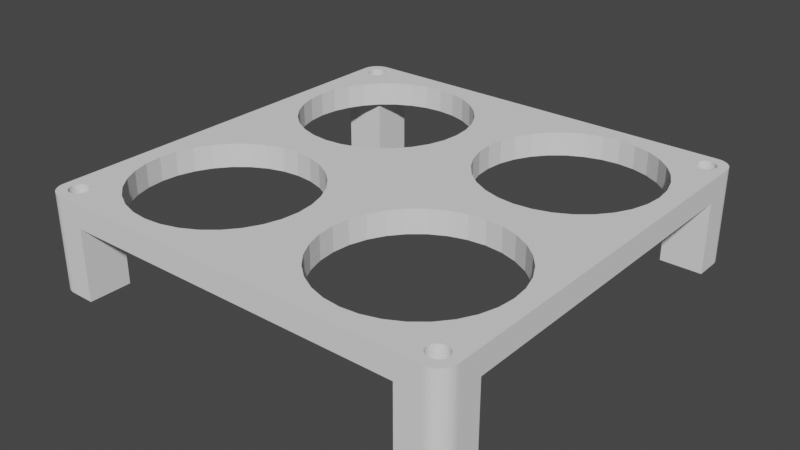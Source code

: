 # Source: eierhalter.blend  (saved by Blender 3.2.14; exported with 4.5.12 LTS)
import bpy
from mathutils import Matrix  # noqa: F401  (used for matrix-valued properties, if any)

bpy.ops.wm.read_factory_settings(use_empty=True)
scene = bpy.context.scene
scene.name = 'Scene'

# ---- collections
col_collection = bpy.data.collections.new('Collection'); scene.collection.children.link(col_collection)

# ---- world
world_world = bpy.data.worlds.new('World'); scene.world = world_world
world_world.use_nodes = True; world_world.node_tree.nodes.clear()
_N = world_world.node_tree.nodes; _L = world_world.node_tree.links
n0 = _N.new('ShaderNodeOutputWorld'); n0.name = 'World Output'; n0.location = (300, 300)
n1 = _N.new('ShaderNodeBackground'); n1.name = 'Background'; n1.location = (10, 300)
n1.inputs[0].default_value = (0.05088, 0.05088, 0.05088, 1.0)
_L.new(n1.outputs[0], n0.inputs[0])
n0.is_active_output = True
world_world.color = (0.05088, 0.05088, 0.05088)
world_world.use_sun_shadow = False
world_world.sun_shadow_jitter_overblur = 0.0

# ---- meshes
me_circle_001 = bpy.data.meshes.new('Circle.001')
me_circle_001.from_pydata([(45.0, 82.0, 0.0), (37.78, 81.29, 0.0), (30.84, 79.18, 0.0), (24.44, 75.76, 0.0), (18.84, 71.16, 0.0), (14.24, 65.56, 0.0), (10.82, 59.16, 0.0), (8.711, 52.22, 0.0), (8.0, 45.0, 0.0), (8.711, 37.78, 0.0), (10.82, 30.84, 0.0), (14.24, 24.44, 0.0), (18.84, 18.84, 0.0), (24.44, 14.24, 0.0), (30.84, 10.82, 0.0), (37.78, 8.711, 0.0), (45.0, 8.0, 0.0), (52.22, 8.711, 0.0), (59.16, 10.82, 0.0), (65.56, 14.24, 0.0), (71.16, 18.84, 0.0), (75.76, 24.44, 0.0), (79.18, 30.84, 0.0), (81.29, 37.78, 0.0), (82.0, 45.0, 0.0), (81.29, 52.22, 0.0), (79.18, 59.16, 0.0), (75.76, 65.56, 0.0), (71.16, 71.16, 0.0), (65.56, 75.76, 0.0), (59.16, 79.18, 0.0), (52.22, 81.29, 0.0), (0.0, 0.0, 0.0), (90.0, 0.0, 0.0), (0.0, 90.0, 0.0), (45.0, 82.0, 0.0), (37.78, 81.29, 0.0), (30.84, 79.18, 0.0), (24.44, 75.76, 0.0), (18.84, 71.16, 0.0), (14.24, 65.56, 0.0), (10.82, 59.16, 0.0), (8.711, 52.22, 0.0), (8.0, 45.0, 0.0), (8.711, 37.78, 0.0), (10.82, 30.84, 0.0), (14.24, 24.44, 0.0), (18.84, 18.84, 0.0), (24.44, 14.24, 0.0), (30.84, 10.82, 0.0), (37.78, 8.711, 0.0), (45.0, 8.0, 0.0), (52.22, 8.711, 0.0), (59.16, 10.82, 0.0), (65.56, 14.24, 0.0), (71.16, 18.84, 0.0), (75.76, 24.44, 0.0), (79.18, 30.84, 0.0), (81.29, 37.78, 0.0), (82.0, 45.0, 0.0), (81.29, 52.22, 0.0), (79.18, 59.16, 0.0), (75.76, 65.56, 0.0), (71.16, 71.16, 0.0), (65.56, 75.76, 0.0), (59.16, 79.18, 0.0), (52.22, 81.29, 0.0), (0.0, 0.0, 0.0), (90.0, 0.0, 0.0), (0.0, 90.0, 0.0), (82.0, 86.0, 0.0), (81.22, 85.92, 0.0), (80.47, 85.7, 0.0), (79.78, 85.33, 0.0), (79.17, 84.83, 0.0), (78.67, 84.22, 0.0), (78.3, 83.53, 0.0), (78.08, 82.78, 0.0), (78.0, 82.0, 0.0), (78.08, 81.22, 0.0), (78.3, 80.47, 0.0), (78.67, 79.78, 0.0), (79.17, 79.17, 0.0), (79.78, 78.67, 0.0), (80.47, 78.3, 0.0), (81.22, 78.08, 0.0), (82.0, 78.0, 0.0), (82.78, 78.08, 0.0), (83.53, 78.3, 0.0), (84.22, 78.67, 0.0), (84.83, 79.17, 0.0), (85.33, 79.78, 0.0), (85.7, 80.47, 0.0), (85.92, 81.22, 0.0), (86.0, 82.0, 0.0), (85.92, 82.78, 0.0), (85.7, 83.53, 0.0), (85.33, 84.22, 0.0), (84.83, 84.83, 0.0), (84.22, 85.33, 0.0), (83.53, 85.7, 0.0), (82.78, 85.92, 0.0), (72.41, 90.0, 0.0), (79.84, 72.25, 0.0), (72.41, 79.2, 0.0), (72.41, 86.87, 0.0), (82.88, 72.25, 0.0), (82.56, 72.25, 0.0), (72.41, 90.0, 0.0), (72.41, 84.44, 0.0), (72.41, 84.86, 0.0), (72.41, 72.25, 0.0), (78.23, 72.25, 0.0), (83.92, 72.25, 0.0), (79.51, 72.25, 0.0), (84.22, 72.25, 0.0), (79.12, 72.25, 0.0), (72.41, 79.6, 0.0), (72.41, 72.41, 0.0), (84.41, 72.25, 0.0), (72.41, 82.6, 0.0), (72.41, 82.19, 0.0), (82.16, 72.25, 0.0), (72.58, 72.25, 0.0), (72.41, 72.78, 0.0), (72.41, 82.92, 0.0), (72.41, 79.94, 0.0), (72.41, 78.75, 0.0), (72.41, 72.59, 0.0), (84.84, 72.25, 0.0), (90.0, 72.25, 0.0), (72.41, 83.94, 0.0), (72.41, 78.29, 0.0), (72.41, 84.25, 0.0), (78.68, 72.25, 0.0), (90.0, 72.25, 0.0), (86.84, 72.25, 0.0), (90.0, 82.87, 0.0), (82.87, 90.0, 0.0), (89.91, 83.99, 0.0), (89.65, 85.07, 0.0), (89.22, 86.11, 0.0), (88.64, 87.06, 0.0), (87.91, 87.91, 0.0), (87.06, 88.64, 0.0), (86.11, 89.22, 0.0), (85.07, 89.65, 0.0), (83.99, 89.91, 0.0), (37.78, 81.29, -10.0), (45.0, 82.0, -10.0), (30.84, 79.18, -10.0), (24.44, 75.76, -10.0), (18.84, 71.16, -10.0), (14.24, 65.56, -10.0), (10.82, 59.16, -10.0), (8.711, 52.22, -10.0), (8.0, 45.0, -10.0), (8.711, 37.78, -10.0), (10.82, 30.84, -10.0), (14.24, 24.44, -10.0), (18.84, 18.84, -10.0), (24.44, 14.24, -10.0), (30.84, 10.82, -10.0), (37.78, 8.711, -10.0), (45.0, 8.0, -10.0), (52.22, 8.711, -10.0), (59.16, 10.82, -10.0), (65.56, 14.24, -10.0), (71.16, 18.84, -10.0), (75.76, 24.44, -10.0), (79.18, 30.84, -10.0), (81.29, 37.78, -10.0), (82.0, 45.0, -10.0), (81.29, 52.22, -10.0), (79.18, 59.16, -10.0), (75.76, 65.56, -10.0), (71.16, 71.16, -10.0), (65.56, 75.76, -10.0), (59.16, 79.18, -10.0), (52.22, 81.29, -10.0), (0.0, 90.0, -10.0), (0.0, 0.0, -10.0), (90.0, 0.0, -10.0), (72.41, 90.0, -10.0), (37.78, 81.29, -10.0), (45.0, 82.0, -10.0), (30.84, 79.18, -10.0), (24.44, 75.76, -10.0), (18.84, 71.16, -10.0), (14.24, 65.56, -10.0), (10.82, 59.16, -10.0), (8.711, 52.22, -10.0), (8.0, 45.0, -10.0), (8.711, 37.78, -10.0), (10.82, 30.84, -10.0), (14.24, 24.44, -10.0), (18.84, 18.84, -10.0), (24.44, 14.24, -10.0), (30.84, 10.82, -10.0), (37.78, 8.711, -10.0), (45.0, 8.0, -10.0), (52.22, 8.711, -10.0), (59.16, 10.82, -10.0), (65.56, 14.24, -10.0), (71.16, 18.84, -10.0), (75.76, 24.44, -10.0), (79.18, 30.84, -10.0), (81.29, 37.78, -10.0), (82.0, 45.0, -10.0), (81.29, 52.22, -10.0), (79.18, 59.16, -10.0), (75.76, 65.56, -10.0), (71.16, 71.16, -10.0), (65.56, 75.76, -10.0), (59.16, 79.18, -10.0), (52.22, 81.29, -10.0), (0.0, 90.0, -10.0), (0.0, 0.0, -10.0), (90.0, 0.0, -10.0), (72.41, 90.0, -10.0), (81.22, 85.92, -10.0), (82.0, 86.0, -10.0), (80.47, 85.7, -10.0), (79.78, 85.33, -10.0), (79.17, 84.83, -10.0), (78.67, 84.22, -10.0), (78.3, 83.53, -10.0), (78.08, 82.78, -10.0), (78.0, 82.0, -10.0), (78.08, 81.22, -10.0), (78.3, 80.47, -10.0), (78.67, 79.78, -10.0), (79.17, 79.17, -10.0), (79.78, 78.67, -10.0), (80.47, 78.3, -10.0), (81.22, 78.08, -10.0), (82.0, 78.0, -10.0), (82.78, 78.08, -10.0), (83.53, 78.3, -10.0), (84.22, 78.67, -10.0), (84.83, 79.17, -10.0), (85.33, 79.78, -10.0), (85.7, 80.47, -10.0), (85.92, 81.22, -10.0), (86.0, 82.0, -10.0), (85.92, 82.78, -10.0), (85.7, 83.53, -10.0), (85.33, 84.22, -10.0), (84.83, 84.83, -10.0), (84.22, 85.33, -10.0), (83.53, 85.7, -10.0), (82.78, 85.92, -10.0), (72.41, 86.87, -10.0), (72.41, 82.19, -10.0), (72.41, 84.86, -10.0), (72.41, 82.6, -10.0), (78.68, 72.25, -10.0), (86.84, 72.25, -10.0), (79.51, 72.25, -10.0), (82.56, 72.25, -10.0), (72.41, 79.2, -10.0), (79.12, 72.25, -10.0), (79.84, 72.25, -10.0), (82.88, 72.25, -10.0), (72.41, 84.44, -10.0), (72.41, 72.25, -10.0), (78.23, 72.25, -10.0), (83.92, 72.25, -10.0), (84.22, 72.25, -10.0), (72.41, 79.6, -10.0), (72.41, 72.41, -10.0), (84.41, 72.25, -10.0), (82.16, 72.25, -10.0), (72.58, 72.25, -10.0), (72.41, 72.78, -10.0), (72.41, 82.92, -10.0), (72.41, 79.94, -10.0), (72.41, 78.75, -10.0), (72.41, 72.59, -10.0), (84.84, 72.25, -10.0), (90.0, 72.25, -10.0), (72.41, 83.94, -10.0), (72.41, 78.29, -10.0), (72.41, 84.25, -10.0), (90.0, 72.25, -10.0), (90.0, 82.87, -10.0), (89.91, 83.99, -10.0), (89.65, 85.07, -10.0), (89.22, 86.11, -10.0), (88.64, 87.06, -10.0), (87.91, 87.91, -10.0), (87.06, 88.64, -10.0), (86.11, 89.22, -10.0), (85.07, 89.65, -10.0), (83.99, 89.91, -10.0), (82.87, 90.0, -10.0), (81.22, 85.92, -40.0), (82.0, 86.0, -40.0), (80.47, 85.7, -40.0), (79.78, 85.33, -40.0), (79.17, 84.83, -40.0), (78.67, 84.22, -40.0), (78.3, 83.53, -40.0), (78.08, 82.78, -40.0), (78.0, 82.0, -40.0), (78.08, 81.22, -40.0), (78.3, 80.47, -40.0), (78.67, 79.78, -40.0), (79.17, 79.17, -40.0), (79.78, 78.67, -40.0), (80.47, 78.3, -40.0), (81.22, 78.08, -40.0), (82.0, 78.0, -40.0), (82.78, 78.08, -40.0), (83.53, 78.3, -40.0), (84.22, 78.67, -40.0), (84.83, 79.17, -40.0), (85.33, 79.78, -40.0), (85.7, 80.47, -40.0), (85.92, 81.22, -40.0), (86.0, 82.0, -40.0), (85.92, 82.78, -40.0), (85.7, 83.53, -40.0), (85.33, 84.22, -40.0), (84.83, 84.83, -40.0), (84.22, 85.33, -40.0), (83.53, 85.7, -40.0), (82.78, 85.92, -40.0), (82.16, 72.25, -40.0), (79.84, 72.25, -40.0), (72.41, 79.94, -40.0), (72.41, 82.19, -40.0), (84.22, 72.25, -40.0), (83.92, 72.25, -40.0), (72.41, 82.6, -40.0), (72.41, 84.86, -40.0), (72.41, 86.87, -40.0), (72.41, 78.29, -40.0), (72.41, 78.75, -40.0), (72.41, 90.0, -40.0), (82.56, 72.25, -40.0), (78.68, 72.25, -40.0), (78.23, 72.25, -40.0), (72.41, 82.92, -40.0), (72.41, 83.94, -40.0), (72.41, 84.44, -40.0), (84.41, 72.25, -40.0), (72.41, 79.2, -40.0), (72.41, 79.6, -40.0), (72.58, 72.25, -40.0), (72.41, 72.25, -40.0), (84.84, 72.25, -40.0), (72.41, 84.25, -40.0), (82.88, 72.25, -40.0), (79.51, 72.25, -40.0), (79.12, 72.25, -40.0), (72.41, 72.78, -40.0), (72.41, 72.59, -40.0), (72.41, 72.41, -40.0), (86.84, 72.25, -40.0), (90.0, 72.25, -40.0), (90.0, 82.87, -40.0), (89.91, 83.99, -40.0), (89.65, 85.07, -40.0), (89.22, 86.11, -40.0), (88.64, 87.06, -40.0), (87.91, 87.91, -40.0), (87.06, 88.64, -40.0), (86.11, 89.22, -40.0), (85.07, 89.65, -40.0), (83.99, 89.91, -40.0), (82.87, 90.0, -40.0)], [], [(24, 23, 58, 59), (25, 24, 59, 60), (26, 25, 60, 61), (27, 26, 61, 62), (1, 0, 35, 36), (28, 27, 62, 63), (2, 1, 36, 37), (29, 28, 63, 64), (3, 2, 37, 38), (30, 29, 64, 65), (4, 3, 38, 39), (31, 30, 65, 66), (5, 4, 39, 40), (0, 31, 66, 35), (6, 5, 40, 41), (34, 32, 67, 69), (7, 6, 41, 42), (32, 33, 68, 67), (8, 7, 42, 43), (9, 8, 43, 44), (33, 130, 137, 135, 68), (10, 9, 44, 45), (11, 10, 45, 46), (12, 11, 46, 47), (13, 12, 47, 48), (14, 13, 48, 49), (15, 14, 49, 50), (16, 15, 50, 51), (17, 16, 51, 52), (18, 17, 52, 53), (19, 18, 53, 54), (20, 19, 54, 55), (21, 20, 55, 56), (22, 21, 56, 57), (23, 22, 57, 58), (36, 35, 69), (63, 128, 124), (36, 69, 37), (37, 69, 38), (38, 69, 39), (39, 69, 40), (40, 69, 41), (41, 69, 42), (67, 43, 69), (35, 66, 109, 110), (62, 61, 122, 103), (66, 133, 109), (61, 60, 113, 106), (68, 135, 136, 59), (65, 120, 125), (64, 132, 127), (65, 64, 126, 121), (63, 118, 128), (66, 131, 133), (35, 105, 108, 69), (63, 111, 118), (64, 63, 124, 132), (64, 104, 117), (63, 123, 111), (62, 134, 112), (64, 117, 126), (138, 102, 34, 69, 108), (63, 62, 112, 123), (60, 59, 129, 119), (66, 65, 125, 131), (68, 59, 58), (44, 43, 67), (45, 44, 67), (68, 58, 57), (46, 45, 67), (68, 57, 56), (47, 46, 67), (68, 56, 55), (48, 47, 67), (68, 55, 54), (68, 54, 53), (49, 48, 67), (68, 53, 52), (50, 49, 67), (68, 52, 51), (51, 50, 67), (68, 51, 67), (43, 42, 69), (115, 113, 60), (121, 120, 65), (110, 105, 35), (107, 122, 61), (119, 115, 60), (127, 104, 64), (106, 107, 61), (114, 116, 62), (116, 134, 62), (103, 114, 62), (136, 129, 59), (71, 138, 72), (147, 138, 101), (146, 147, 100), (145, 146, 100), (144, 145, 99), (112, 132, 124), (143, 144, 98), (142, 143, 98), (72, 138, 73), (80, 127, 81), (94, 137, 95), (76, 133, 131), (134, 83, 112), (163, 199, 198, 162), (132, 112, 82), (165, 201, 200, 164), (164, 200, 199, 163), (105, 74, 108), (99, 145, 100), (162, 198, 197, 161), (182, 218, 284, 285, 280), (140, 141, 96), (74, 105, 75), (159, 195, 194, 158), (166, 202, 201, 165), (140, 96, 139), (101, 138, 70), (117, 104, 80), (75, 105, 110), (153, 189, 188, 152), (156, 192, 191, 155), (141, 142, 97), (108, 74, 73), (76, 110, 109), (117, 80, 126), (172, 208, 207, 171), (155, 191, 190, 154), (73, 138, 108), (137, 139, 95), (76, 131, 77), (158, 194, 193, 157), (154, 190, 189, 153), (181, 217, 218, 182), (114, 103, 84), (120, 77, 125), (123, 118, 111), (120, 78, 77), (179, 215, 214, 178), (149, 185, 215, 179), (138, 71, 70), (121, 78, 120), (78, 121, 79), (129, 89, 88), (152, 188, 187, 151), (151, 187, 186, 150), (94, 93, 137), (126, 80, 79), (177, 213, 212, 176), (150, 186, 184, 148), (93, 92, 137), (96, 141, 97), (160, 196, 195, 159), (161, 197, 196, 160), (92, 91, 137), (84, 103, 85), (85, 122, 86), (178, 214, 213, 177), (174, 210, 209, 173), (90, 135, 91), (137, 91, 135), (104, 127, 80), (75, 110, 76), (175, 211, 210, 174), (148, 184, 185, 149), (135, 90, 136), (82, 112, 83), (84, 83, 134), (157, 193, 192, 156), (180, 216, 217, 181), (113, 88, 87), (98, 144, 99), (176, 212, 211, 175), (136, 90, 89), (76, 109, 133), (127, 132, 81), (173, 209, 208, 172), (136, 89, 129), (95, 139, 96), (97, 142, 98), (77, 131, 125), (124, 123, 112), (107, 87, 86), (123, 128, 118), (79, 121, 126), (119, 129, 88), (100, 147, 101), (134, 116, 84), (116, 114, 84), (81, 132, 82), (115, 119, 88), (103, 122, 85), (122, 107, 86), (107, 106, 87), (106, 113, 87), (113, 115, 88), (128, 123, 124), (167, 203, 202, 166), (168, 204, 203, 167), (169, 205, 204, 168), (170, 206, 205, 169), (171, 207, 206, 170), (184, 216, 185), (212, 274, 278), (184, 186, 216), (186, 187, 216), (187, 188, 216), (188, 189, 216), (189, 190, 216), (190, 191, 216), (217, 216, 192), (185, 254, 264, 215), (211, 262, 272, 210), (215, 264, 283), (210, 263, 267, 209), (218, 208, 257, 284), (214, 275, 255), (213, 277, 282), (214, 253, 276, 213), (212, 278, 270), (215, 283, 281), (185, 216, 219, 252), (212, 270, 265), (213, 282, 274, 212), (213, 269, 260), (212, 265, 273), (211, 266, 256), (213, 276, 269), (295, 219, 216, 180, 183), (212, 273, 266, 211), (209, 271, 279, 208), (215, 281, 275, 214), (218, 207, 208), (193, 217, 192), (194, 217, 193), (218, 206, 207), (195, 217, 194), (218, 205, 206), (196, 217, 195), (218, 204, 205), (197, 217, 196), (218, 203, 204), (218, 202, 203), (198, 217, 197), (218, 201, 202), (199, 217, 198), (218, 200, 201), (200, 217, 199), (218, 217, 200), (192, 216, 191), (268, 209, 267), (253, 214, 255), (254, 185, 252), (259, 210, 272), (271, 209, 268), (277, 213, 260), (263, 210, 259), (258, 211, 261), (261, 211, 256), (262, 211, 258), (257, 208, 279), (276, 253, 331, 330), (242, 243, 319, 318), (265, 270, 358, 350), (272, 262, 329, 328), (241, 242, 318, 317), (270, 278, 357, 358), (240, 241, 317, 316), (283, 264, 345, 352), (239, 240, 316, 315), (278, 274, 356, 357), (238, 239, 315, 314), (261, 256, 341, 355), (237, 238, 314, 313), (274, 282, 337, 356), (236, 237, 313, 312), (267, 263, 353, 333), (235, 236, 312, 311), (266, 273, 349, 342), (234, 235, 311, 310), (258, 261, 355, 354), (219, 295, 371, 339), (263, 259, 340, 353), (233, 234, 310, 309), (285, 284, 360, 361), (277, 260, 347, 338), (232, 233, 309, 308), (281, 283, 352, 344), (231, 232, 308, 307), (295, 294, 370, 371), (279, 271, 346, 351), (230, 231, 307, 306), (294, 293, 369, 370), (273, 265, 350, 349), (229, 230, 306, 305), (293, 292, 368, 369), (260, 269, 348, 347), (228, 229, 305, 304), (292, 291, 367, 368), (271, 268, 332, 346), (227, 228, 304, 303), (291, 290, 366, 367), (255, 275, 343, 334), (226, 227, 303, 302), (290, 289, 365, 366), (264, 254, 335, 345), (225, 226, 302, 301), (251, 221, 297, 327), (289, 288, 364, 365), (275, 281, 344, 343), (224, 225, 301, 300), (250, 251, 327, 326), (288, 287, 363, 364), (223, 224, 300, 299), (256, 266, 342, 341), (249, 250, 326, 325), (287, 286, 362, 363), (222, 223, 299, 298), (259, 272, 328, 340), (248, 249, 325, 324), (286, 285, 361, 362), (220, 222, 298, 296), (252, 219, 339, 336), (247, 248, 324, 323), (284, 257, 359, 360), (282, 277, 338, 337), (221, 220, 296, 297), (246, 247, 323, 322), (257, 279, 351, 359), (254, 252, 336, 335), (245, 246, 322, 321), (253, 255, 334, 331), (244, 245, 321, 320), (269, 276, 330, 348), (268, 267, 333, 332), (243, 244, 320, 319), (262, 258, 354, 329), (71, 72, 222, 220), (19, 20, 168, 167), (139, 137, 285, 286), (98, 99, 249, 248), (72, 73, 223, 222), (20, 21, 169, 168), (140, 139, 286, 287), (99, 100, 250, 249), (73, 74, 224, 223), (21, 22, 170, 169), (141, 140, 287, 288), (100, 101, 251, 250), (74, 75, 225, 224), (22, 23, 171, 170), (142, 141, 288, 289), (101, 70, 221, 251), (75, 76, 226, 225), (23, 24, 172, 171), (143, 142, 289, 290), (76, 77, 227, 226), (24, 25, 173, 172), (144, 143, 290, 291), (77, 78, 228, 227), (25, 26, 174, 173), (145, 144, 291, 292), (78, 79, 229, 228), (26, 27, 175, 174), (0, 1, 148, 149), (146, 145, 292, 293), (79, 80, 230, 229), (27, 28, 176, 175), (1, 2, 150, 148), (147, 146, 293, 294), (80, 81, 231, 230), (28, 29, 177, 176), (2, 3, 151, 150), (138, 147, 294, 295), (81, 82, 232, 231), (29, 30, 178, 177), (3, 4, 152, 151), (137, 130, 280, 285), (82, 83, 233, 232), (30, 31, 179, 178), (4, 5, 153, 152), (83, 84, 234, 233), (31, 0, 149, 179), (5, 6, 154, 153), (84, 85, 235, 234), (32, 34, 180, 181), (6, 7, 155, 154), (102, 138, 295, 183), (85, 86, 236, 235), (33, 32, 181, 182), (7, 8, 156, 155), (86, 87, 237, 236), (34, 102, 183, 180), (8, 9, 157, 156), (87, 88, 238, 237), (130, 33, 182, 280), (9, 10, 158, 157), (88, 89, 239, 238), (10, 11, 159, 158), (89, 90, 240, 239), (11, 12, 160, 159), (90, 91, 241, 240), (12, 13, 161, 160), (91, 92, 242, 241), (13, 14, 162, 161), (92, 93, 243, 242), (14, 15, 163, 162), (93, 94, 244, 243), (15, 16, 164, 163), (94, 95, 245, 244), (16, 17, 165, 164), (95, 96, 246, 245), (17, 18, 166, 165), (96, 97, 247, 246), (70, 71, 220, 221), (18, 19, 167, 166), (97, 98, 248, 247), (296, 298, 371), (370, 327, 371), (369, 326, 370), (368, 326, 369), (367, 325, 368), (342, 356, 337), (366, 324, 367), (365, 324, 366), (298, 299, 371), (306, 307, 338), (320, 321, 361), (302, 344, 352), (341, 342, 309), (337, 308, 342), (336, 339, 300), (325, 326, 368), (363, 322, 364), (300, 301, 336), (363, 362, 322), (327, 297, 371), (348, 306, 347), (301, 335, 336), (364, 323, 365), (339, 299, 300), (302, 345, 335), (348, 330, 306), (299, 339, 371), (361, 321, 362), (302, 303, 344), (354, 310, 329), (334, 343, 303), (349, 350, 358), (334, 303, 304), (371, 297, 296), (331, 334, 304), (304, 305, 331), (351, 314, 315), (320, 361, 319), (330, 305, 306), (319, 361, 318), (322, 323, 364), (318, 361, 317), (310, 311, 329), (311, 312, 328), (316, 317, 360), (361, 360, 317), (347, 306, 338), (301, 302, 335), (360, 359, 316), (308, 309, 342), (310, 341, 309), (333, 313, 314), (324, 325, 367), (359, 315, 316), (302, 352, 345), (338, 307, 337), (359, 351, 315), (321, 322, 362), (323, 324, 365), (303, 343, 344), (356, 342, 349), (340, 312, 313), (349, 358, 357), (305, 330, 331), (346, 314, 351), (326, 327, 370), (341, 310, 355), (355, 310, 354), (307, 308, 337), (332, 314, 346), (329, 311, 328), (328, 312, 340), (340, 313, 353), (353, 313, 333), (333, 314, 332), (357, 356, 349)])
_uv = me_circle_001.uv_layers.new(name='UVMap')
_uv.uv.foreach_set('vector', [0.0, 0.0, 0.0, 0.0, 0.0, 0.0, 0.0, 0.0, 0.0, 0.0, 0.0, 0.0, 0.0, 0.0, 0.0, 0.0, 0.0, 0.0, 0.0, 0.0, 0.0, 0.0, 0.0, 0.0, 0.0, 0.0, 0.0, 0.0, 0.0, 0.0, 0.0, 0.0, 0.0, 0.0, 0.0, 0.0, 0.0, 0.0, 0.0, 0.0, 0.0, 0.0, 0.0, 0.0, 0.0, 0.0, 0.0, 0.0, 0.0, 0.0, 0.0, 0.0, 0.0, 0.0, 0.0, 0.0, 0.0, 0.0, 0.0, 0.0, 0.0, 0.0, 0.0, 0.0, 0.0, 0.0, 0.0, 0.0, 0.0, 0.0, 0.0, 0.0, 0.0, 0.0, 0.0, 0.0, 0.0, 0.0, 0.0, 0.0, 0.0, 0.0, 0.0, 0.0, 0.0, 0.0, 0.0, 0.0, 0.0, 0.0, 0.0, 0.0, 0.0, 0.0, 0.0, 0.0, 0.0, 0.0, 0.0, 0.0, 0.0, 0.0, 0.0, 0.0, 0.0, 0.0, 0.0, 0.0, 0.0, 0.0, 0.0, 0.0, 0.0, 0.0, 0.0, 0.0, 0.0, 0.0, 0.0, 0.0, 0.0, 0.0, 0.0, 0.0, 0.0, 0.0, 0.0, 0.0, 0.0, 0.0, 0.0, 0.0, 0.0, 0.0, 0.0, 0.0, 0.0, 0.0, 0.0, 0.0, 0.0, 0.0, 0.0, 0.0, 0.0, 0.0, 0.0, 0.0, 0.0, 0.0, 0.0, 0.0, 0.0, 0.0, 0.0, 0.0, 0.0, 0.0, 0.0, 0.0, 0.0, 0.0, 0.0, 0.0, 0.0, 0.0, 0.0, 0.0, 0.0, 0.0, 0.0, 0.0, 0.0, 0.0, 0.0, 0.0, 0.0, 0.0, 0.0, 0.0, 0.0, 0.0, 0.0, 0.0, 0.0, 0.0, 0.0, 0.0, 0.0, 0.0, 0.0, 0.0, 0.0, 0.0, 0.0, 0.0, 0.0, 0.0, 0.0, 0.0, 0.0, 0.0, 0.0, 0.0, 0.0, 0.0, 0.0, 0.0, 0.0, 0.0, 0.0, 0.0, 0.0, 0.0, 0.0, 0.0, 0.0, 0.0, 0.0, 0.0, 0.0, 0.0, 0.0, 0.0, 0.0, 0.0, 0.0, 0.0, 0.0, 0.0, 0.0, 0.0, 0.0, 0.0, 0.0, 0.0, 0.0, 0.0, 0.0, 0.0, 0.0, 0.0, 0.0, 0.0, 0.0, 0.0, 0.0, 0.0, 0.0, 0.0, 0.0, 0.0, 0.0, 0.0, 0.0, 0.0, 0.0, 0.0, 0.0, 0.0, 0.0, 0.0, 0.0, 0.0, 0.0, 0.0, 0.0, 0.0, 0.0, 0.0, 0.0, 0.0, 0.0, 0.0, 0.0, 0.0, 0.0, 0.0, 0.0, 0.0, 0.0, 0.0, 0.0, 0.0, 0.0, 0.0, 0.0, 0.0, 0.0, 0.0, 0.0, 0.0, 0.0, 0.0, 0.0, 0.0, 0.0, 0.0, 0.0, 0.0, 0.0, 0.0, 0.0, 0.0, 0.0, 0.0, 0.0, 0.0, 0.0, 0.0, 0.0, 0.0, 0.0, 0.0, 0.0, 0.0, 0.0, 0.0, 0.0, 0.0, 0.0, 0.0, 0.0, 0.0, 0.0, 0.0, 0.0, 0.0, 0.0, 0.0, 0.0, 0.0, 0.0, 0.0, 0.0, 0.0, 0.0, 0.0, 0.0, 0.0, 0.0, 0.0, 0.0, 0.0, 0.0, 0.0, 0.0, 0.0, 0.0, 0.0, 0.0, 0.0, 0.0, 0.0, 0.0, 0.0, 0.0, 0.0, 0.0, 0.0, 0.0, 0.0, 0.0, 0.0, 0.0, 0.0, 0.0, 0.0, 0.0, 0.0, 0.0, 0.0, 0.0, 0.0, 0.0, 0.0, 0.0, 0.0, 0.0, 0.0, 0.0, 0.0, 0.0, 0.0, 0.0, 0.0, 0.0, 0.0, 0.0, 0.0, 0.0, 0.0, 0.0, 0.0, 0.0, 0.0, 0.0, 0.0, 0.0, 0.0, 0.0, 0.0, 0.0, 0.0, 0.0, 0.0, 0.0, 0.0, 0.0, 0.0, 0.0, 0.0, 0.0, 0.0, 0.0, 0.0, 0.0, 0.0, 0.0, 0.0, 0.0, 0.0, 0.0, 0.0, 0.0, 0.0, 0.0, 0.0, 0.0, 0.0, 0.0, 0.0, 0.0, 0.0, 0.0, 0.0, 0.0, 0.0, 0.0, 0.0, 0.0, 0.0, 0.0, 0.0, 0.0, 0.0, 0.0, 0.0, 0.0, 0.0, 0.0, 0.0, 0.0, 0.0, 0.0, 0.0, 0.0, 0.0, 0.0, 0.0, 0.0, 0.0, 0.0, 0.0, 0.0, 0.0, 0.0, 0.0, 0.0, 0.0, 0.0, 0.0, 0.0, 0.0, 0.0, 0.0, 0.0, 0.0, 0.0, 0.0, 0.0, 0.0, 0.0, 0.0, 0.0, 0.0, 0.0, 0.0, 0.0, 0.0, 0.0, 0.0, 0.0, 0.0, 0.0, 0.0, 0.0, 0.0, 0.0, 0.0, 0.0, 0.0, 0.0, 0.0, 0.0, 0.0, 0.0, 0.0, 0.0, 0.0, 0.0, 0.0, 0.0, 0.0, 0.0, 0.0, 0.0, 0.0, 0.0, 0.0, 0.0, 0.0, 0.0, 0.0, 0.0, 0.0, 0.0, 0.0, 0.0, 0.0, 0.0, 0.0, 0.0, 0.0, 0.0, 0.0, 0.0, 0.0, 0.0, 0.0, 0.0, 0.0, 0.0, 0.0, 0.0, 0.0, 0.0, 0.0, 0.0, 0.0, 0.0, 0.0, 0.0, 0.0, 0.0, 0.0, 0.0, 0.0, 0.0, 0.0, 0.0, 0.0, 0.0, 0.0, 0.0, 0.0, 0.0, 0.0, 0.0, 0.0, 0.0, 0.0, 0.0, 0.0, 0.0, 0.0, 0.0, 0.0, 0.0, 0.0, 0.0, 0.0, 0.0, 0.0, 0.0, 0.0, 0.0, 0.0, 0.0, 0.0, 0.0, 0.0, 0.0, 0.0, 0.0, 0.0, 0.0, 0.0, 0.0, 0.0, 0.0, 0.0, 0.0, 0.0, 0.0, 0.0, 0.0, 0.0, 0.0, 0.0, 0.0, 0.0, 0.0, 0.0, 0.0, 0.0, 0.0, 0.0, 0.0, 0.0, 0.0, 0.0, 0.0, 0.0, 0.0, 0.0, 0.0, 0.0, 0.0, 0.0, 0.0, 0.0, 0.0, 0.0, 0.0, 0.0, 0.0, 0.0, 0.0, 0.0, 0.0, 0.0, 0.0, 0.0, 0.0, 0.0, 0.0, 0.0, 0.0, 0.0, 0.0, 0.0, 0.0, 0.0, 0.0, 0.0, 0.0, 0.0, 0.0, 0.0, 0.0, 0.0, 0.0, 0.0, 0.0, 0.0, 0.0, 0.0, 0.0, 0.0, 0.0, 0.0, 0.0, 0.0, 0.0, 0.0, 0.0, 0.0, 0.0, 0.0, 0.0, 0.0, 0.0, 0.0, 0.0, 0.0, 0.0, 0.0, 0.0, 0.0, 0.0, 0.0, 0.0, 0.0, 0.0, 0.0, 0.0, 0.0, 0.0, 0.0, 0.0, 0.0, 0.0, 0.0, 0.0, 0.0, 0.0, 0.0, 0.0, 0.0, 0.0, 0.0, 0.0, 0.0, 0.0, 0.0, 0.0, 0.0, 0.0, 0.0, 0.0, 0.0, 0.0, 0.0, 0.0, 0.0, 0.0, 0.0, 0.0, 0.0, 0.0, 0.0, 0.0, 0.0, 0.0, 0.0, 0.0, 0.0, 0.0, 0.0, 0.0, 0.0, 0.0, 0.0, 0.0, 0.0, 0.0, 0.0, 0.0, 0.0, 0.0, 0.0, 0.0, 0.0, 0.0, 0.0, 0.0, 0.0, 0.0, 0.0, 0.0, 0.0, 0.0, 0.0, 0.0, 0.0, 0.0, 0.0, 0.0, 0.0, 0.0, 0.0, 0.0, 0.0, 0.0, 0.0, 0.0, 0.0, 0.0, 0.0, 0.0, 0.0, 0.0, 0.0, 0.0, 0.0, 0.0, 0.0, 0.0, 0.0, 0.0, 0.0, 0.0, 0.0, 0.0, 0.0, 0.0, 0.0, 0.0, 0.0, 0.0, 0.0, 0.0, 0.0, 0.0, 0.0, 0.0, 0.0, 0.0, 0.0, 0.0, 0.0, 0.0, 0.0, 0.0, 0.0, 0.0, 0.0, 0.0, 0.0, 0.0, 0.0, 0.0, 0.0, 0.0, 0.0, 0.0, 0.0, 0.0, 0.0, 0.0, 0.0, 0.0, 0.0, 0.0, 0.0, 0.0, 0.0, 0.0, 0.0, 0.0, 0.0, 0.0, 0.0, 0.0, 0.0, 0.0, 0.0, 0.0, 0.0, 0.0, 0.0, 0.0, 0.0, 0.0, 0.0, 0.0, 0.0, 0.0, 0.0, 0.0, 0.0, 0.0, 0.0, 0.0, 0.0, 0.0, 0.0, 0.0, 0.0, 0.0, 0.0, 0.0, 0.0, 0.0, 0.0, 0.0, 0.0, 0.0, 0.0, 0.0, 0.0, 0.0, 0.0, 0.0, 0.0, 0.0, 0.0, 0.0, 0.0, 0.0, 0.0, 0.0, 0.0, 0.0, 0.0, 0.0, 0.0, 0.0, 0.0, 0.0, 0.0, 0.0, 0.0, 0.0, 0.0, 0.0, 0.0, 0.0, 0.0, 0.0, 0.0, 0.0, 0.0, 0.0, 0.0, 0.0, 0.0, 0.0, 0.0, 0.0, 0.0, 0.0, 0.0, 0.0, 0.0, 0.0, 0.0, 0.0, 0.0, 0.0, 0.0, 0.0, 0.0, 0.0, 0.0, 0.0, 0.0, 0.0, 0.0, 0.0, 0.0, 0.0, 0.0, 0.0, 0.0, 0.0, 0.0, 0.0, 0.0, 0.0, 0.0, 0.0, 0.0, 0.0, 0.0, 0.0, 0.0, 0.0, 0.0, 0.0, 0.0, 0.0, 0.0, 0.0, 0.0, 0.0, 0.0, 0.0, 0.0, 0.0, 0.0, 0.0, 0.0, 0.0, 0.0, 0.0, 0.0, 0.0, 0.0, 0.0, 0.0, 0.0, 0.0, 0.0, 0.0, 0.0, 0.0, 0.0, 0.0, 0.0, 0.0, 0.0, 0.0, 0.0, 0.0, 0.0, 0.0, 0.0, 0.0, 0.0, 0.0, 0.0, 0.0, 0.0, 0.0, 0.0, 0.0, 0.0, 0.0, 0.0, 0.0, 0.0, 0.0, 0.0, 0.0, 0.0, 0.0, 0.0, 0.0, 0.0, 0.0, 0.0, 0.0, 0.0, 0.0, 0.0, 0.0, 0.0, 0.0, 0.0, 0.0, 0.0, 0.0, 0.0, 0.0, 0.0, 0.0, 0.0, 0.0, 0.0, 0.0, 0.0, 0.0, 0.0, 0.0, 0.0, 0.0, 0.0, 0.0, 0.0, 0.0, 0.0, 0.0, 0.0, 0.0, 0.0, 0.0, 0.0, 0.0, 0.0, 0.0, 0.0, 0.0, 0.0, 0.0, 0.0, 0.0, 0.0, 0.0, 0.0, 0.0, 0.0, 0.0, 0.0, 0.0, 0.0, 0.0, 0.0, 0.0, 0.0, 0.0, 0.0, 0.0, 0.0, 0.0, 0.0, 0.0, 0.0, 0.0, 0.0, 0.0, 0.0, 0.0, 0.0, 0.0, 0.0, 0.0, 0.0, 0.0, 0.0, 0.0, 0.0, 0.0, 0.0, 0.0, 0.0, 0.0, 0.0, 0.0, 0.0, 0.0, 0.0, 0.0, 0.0, 0.0, 0.0, 0.0, 0.0, 0.0, 0.0, 0.0, 0.0, 0.0, 0.0, 0.0, 0.0, 0.0, 0.0, 0.0, 0.0, 0.0, 0.0, 0.0, 0.0, 0.0, 0.0, 0.0, 0.0, 0.0, 0.0, 0.0, 0.0, 0.0, 0.0, 0.0, 0.0, 0.0, 0.0, 0.0, 0.0, 0.0, 0.0, 0.0, 0.0, 0.0, 0.0, 0.0, 0.0, 0.0, 0.0, 0.0, 0.0, 0.0, 0.0, 0.0, 0.0, 0.0, 0.0, 0.0, 0.0, 0.0, 0.0, 0.0, 0.0, 0.0, 0.0, 0.0, 0.0, 0.0, 0.0, 0.0, 0.0, 0.0, 0.0, 0.0, 0.0, 0.0, 0.0, 0.0, 0.0, 0.0, 0.0, 0.0, 0.0, 0.0, 0.0, 0.0, 0.0, 0.0, 0.0, 0.0, 0.0, 0.0, 0.0, 0.0, 0.0, 0.0, 0.0, 0.0, 0.0, 0.0, 0.0, 0.0, 0.0, 0.0, 0.0, 0.0, 0.0, 0.0, 0.0, 0.0, 0.0, 0.0, 0.0, 0.0, 0.0, 0.0, 0.0, 0.0, 0.0, 0.0, 0.0, 0.0, 0.0, 0.0, 0.0, 0.0, 0.0, 0.0, 0.0, 0.0, 0.0, 0.0, 0.0, 0.0, 0.0, 0.0, 0.0, 0.0, 0.0, 0.0, 0.0, 0.0, 0.0, 0.0, 0.0, 0.0, 0.0, 0.0, 0.0, 0.0, 0.0, 0.0, 0.0, 0.0, 0.0, 0.0, 0.0, 0.0, 0.0, 0.0, 0.0, 0.0, 0.0, 0.0, 0.0, 0.0, 0.0, 0.0, 0.0, 0.0, 0.0, 0.0, 0.0, 0.0, 0.0, 0.0, 0.0, 0.0, 0.0, 0.0, 0.0, 0.0, 0.0, 0.0, 0.0, 0.0, 0.0, 0.0, 0.0, 0.0, 0.0, 0.0, 0.0, 0.0, 0.0, 0.0, 0.0, 0.0, 0.0, 0.0, 0.0, 0.0, 0.0, 0.0, 0.0, 0.0, 0.0, 0.0, 0.0, 0.0, 0.0, 0.0, 0.0, 0.0, 0.0, 0.0, 0.0, 0.0, 0.0, 0.0, 0.0, 0.0, 0.0, 0.0, 0.0, 0.0, 0.0, 0.0, 0.0, 0.0, 0.0, 0.0, 0.0, 0.0, 0.0, 0.0, 0.0, 0.0, 0.0, 0.0, 0.0, 0.0, 0.0, 0.0, 0.0, 0.0, 0.0, 0.0, 0.0, 0.0, 0.0, 0.0, 0.0, 0.0, 0.0, 0.0, 0.0, 0.0, 0.0, 0.0, 0.0, 0.0, 0.0, 0.0, 0.0, 0.0, 0.0, 0.0, 0.0, 0.0, 0.0, 0.0, 0.0, 0.0, 0.0, 0.0, 0.0, 0.0, 0.0, 0.0, 0.0, 0.0, 0.0, 0.0, 0.0, 0.0, 0.0, 0.0, 0.0, 0.0, 0.0, 0.0, 0.0, 0.0, 0.0, 0.0, 0.0, 0.0, 0.0, 0.0, 0.0, 0.0, 0.0, 0.0, 0.0, 0.0, 0.0, 0.0, 0.0, 0.0, 0.0, 0.0, 0.0, 0.0, 0.0, 0.0, 0.0, 0.0, 0.0, 0.0, 0.0, 0.0, 0.0, 0.0, 0.0, 0.0, 0.0, 0.0, 0.0, 0.0, 0.0, 0.0, 0.0, 0.0, 0.0, 0.0, 0.0, 0.0, 0.0, 0.0, 0.0, 0.0, 0.0, 0.0, 0.0, 0.0, 0.0, 0.0, 0.0, 0.0, 0.0, 0.0, 0.0, 0.0, 0.0, 0.0, 0.0, 0.0, 0.0, 0.0, 0.0, 0.0, 0.0, 0.0, 0.0, 0.0, 0.0, 0.0, 0.0, 0.0, 0.0, 0.0, 0.0, 0.0, 0.0, 0.0, 0.0, 0.0, 0.0, 0.0, 0.0, 0.0, 0.0, 0.0, 0.0, 0.0, 0.0, 0.0, 0.0, 0.0, 0.0, 0.0, 0.0, 0.0, 0.0, 0.0, 0.0, 0.0, 0.0, 0.0, 0.0, 0.0, 0.0, 0.0, 0.0, 0.0, 0.0, 0.0, 0.0, 0.0, 0.0, 0.0, 0.0, 0.0, 0.0, 0.0, 0.0, 0.0, 0.0, 0.0, 0.0, 0.0, 0.0, 0.0, 0.0, 0.0, 0.0, 0.0, 0.0, 0.0, 0.0, 0.0, 0.0, 0.0, 0.0, 0.0, 0.0, 0.0, 0.0, 0.0, 0.0, 0.0, 0.0, 0.0, 0.0, 0.0, 0.0, 0.0, 0.0, 0.0, 0.0, 0.0, 0.0, 0.0, 0.0, 0.0, 0.0, 0.0, 0.0, 0.0, 0.0, 0.0, 0.0, 0.0, 0.0, 0.0, 0.0, 0.0, 0.0, 0.0, 0.0, 0.0, 0.0, 0.0, 0.0, 0.0, 0.0, 0.0, 0.0, 0.0, 0.0, 0.0, 0.0, 0.0, 0.0, 0.0, 0.0, 0.0, 0.0, 0.0, 0.0, 0.0, 0.0, 0.0, 0.0, 0.0, 0.0, 0.0, 0.0, 0.0, 0.0, 0.0, 0.0, 0.0, 0.0, 0.0, 0.0, 0.0, 0.0, 0.0, 0.0, 0.0, 0.0, 0.0, 0.0, 0.0, 0.0, 0.0, 0.0, 0.0, 0.0, 0.0, 0.0, 0.0, 0.0, 0.0, 0.0, 0.0, 0.0, 0.0, 0.0, 0.0, 0.0, 0.0, 0.0, 0.0, 0.0, 0.0, 0.0, 0.0, 0.0, 0.0, 0.0, 0.0, 0.0, 0.0, 0.0, 0.0, 0.0, 0.0, 0.0, 0.0, 0.0, 0.0, 0.0, 0.0, 0.0, 0.0, 0.0, 0.0, 0.0, 0.0, 0.0, 0.0, 0.0, 0.0, 0.0, 0.0, 0.0, 0.0, 0.0, 0.0, 0.0, 0.0, 0.0, 0.0, 0.0, 0.0, 0.0, 0.0, 0.0, 0.0, 0.0, 0.0, 0.0, 0.0, 0.0, 0.0, 0.0, 0.0, 0.0, 0.0, 0.0, 0.0, 0.0, 0.0, 0.0, 0.0, 0.0, 0.0, 0.0, 0.0, 0.0, 0.0, 0.0, 0.0, 0.0, 0.0, 0.0, 0.0, 0.0, 0.0, 0.0, 0.0, 0.0, 0.0, 0.0, 0.0, 0.0, 0.0, 0.0, 0.0, 0.0, 0.0, 0.0, 0.0, 0.0, 0.0, 0.0, 0.0, 0.0, 0.0, 0.0, 0.0, 0.0, 0.0, 0.0, 0.0, 0.0, 0.0, 0.0, 0.0, 0.0, 0.0, 0.0, 0.0, 0.0, 0.0, 0.0, 0.0, 0.0, 0.0, 0.0, 0.0, 0.0, 0.0, 0.0, 0.0, 0.0, 0.0, 0.0, 0.0, 0.0, 0.0, 0.0, 0.0, 0.0, 0.0, 0.0, 0.0, 0.0, 0.0, 0.0, 0.0, 0.0, 0.0, 0.0, 0.0, 0.0, 0.0, 0.0, 0.0, 0.0, 0.0, 0.0, 0.0, 0.0, 0.0, 0.0, 0.0, 0.0, 0.0, 0.0, 0.0, 0.0, 0.0, 0.0, 0.0, 0.0, 0.0, 0.0, 0.0, 0.0, 0.0, 0.0, 0.0, 0.0, 0.0, 0.0, 0.0, 0.0, 0.0, 0.0, 0.0, 0.0, 0.0, 0.0, 0.0, 0.0, 0.0, 0.0, 0.0, 0.0, 0.0, 0.0, 0.0, 0.0, 0.0, 0.0, 0.0, 0.0, 0.0, 0.0, 0.0, 0.0, 0.0, 0.0, 0.0, 0.0, 0.0, 0.0, 0.0, 0.0, 0.0, 0.0, 0.0, 0.0, 0.0, 0.0, 0.0, 0.0, 0.0, 0.0, 0.0, 0.0, 0.0, 0.0, 0.0, 0.0, 0.0, 0.0, 0.0, 0.0, 0.0, 0.0, 0.0, 0.0, 0.0, 0.0, 0.0, 0.0, 0.0, 0.0, 0.0, 0.0, 0.0, 0.0, 0.0, 0.0, 0.0, 0.0, 0.0, 0.0, 0.0, 0.0, 0.0, 0.0, 0.0, 0.0, 0.0, 0.0, 0.0, 0.0, 0.0, 0.0, 0.0, 0.0, 0.0, 0.0, 0.0, 0.0, 0.0, 0.0, 0.0, 0.0, 0.0, 0.0, 0.0, 0.0, 0.0, 0.0, 0.0, 0.0, 0.0, 0.0, 0.0, 0.0, 0.0, 0.0, 0.0, 0.0, 0.0, 0.0, 0.0, 0.0, 0.0, 0.0, 0.0, 0.0, 0.0, 0.0, 0.0, 0.0, 0.0, 0.0, 0.0, 0.0, 0.0, 0.0, 0.0, 0.0, 0.0, 0.0, 0.0, 0.0, 0.0, 0.0, 0.0, 0.0, 0.0, 0.0, 0.0, 0.0, 0.0, 0.0, 0.0, 0.0, 0.0, 0.0, 0.0, 0.0, 0.0, 0.0, 0.0, 0.0, 0.0, 0.0, 0.0, 0.0, 0.0, 0.0, 0.0, 0.0, 0.0, 0.0, 0.0, 0.0, 0.0, 0.0, 0.0, 0.0, 0.0, 0.0, 0.0, 0.0, 0.0, 0.0, 0.0, 0.0, 0.0, 0.0, 0.0, 0.0, 0.0, 0.0, 0.0, 0.0, 0.0, 0.0, 0.0, 0.0, 0.0, 0.0, 0.0, 0.0, 0.0, 0.0, 0.0, 0.0, 0.0, 0.0, 0.0, 0.0, 0.0, 0.0, 0.0, 0.0, 0.0, 0.0, 0.0, 0.0, 0.0, 0.0, 0.0, 0.0, 0.0, 0.0, 0.0, 0.0, 0.0, 0.0, 0.0, 0.0, 0.0, 0.0, 0.0, 0.0, 0.0, 0.0, 0.0, 0.0, 0.0, 0.0, 0.0, 0.0, 0.0, 0.0, 0.0, 0.0, 0.0, 0.0, 0.0, 0.0, 0.0, 0.0, 0.0, 0.0, 0.0, 0.0, 0.0, 0.0, 0.0, 0.0, 0.0, 0.0, 0.0, 0.0, 0.0, 0.0, 0.0, 0.0, 0.0, 0.0, 0.0, 0.0, 0.0, 0.0, 0.0, 0.0, 0.0, 0.0, 0.0, 0.0, 0.0, 0.0, 0.0, 0.0, 0.0, 0.0, 0.0, 0.0, 0.0, 0.0, 0.0, 0.0, 0.0, 0.0, 0.0, 0.0, 0.0, 0.0, 0.0, 0.0, 0.0, 0.0, 0.0, 0.0, 0.0, 0.0, 0.0, 0.0, 0.0, 0.0, 0.0, 0.0, 0.0, 0.0, 0.0, 0.0, 0.0, 0.0, 0.0, 0.0, 0.0, 0.0, 0.0, 0.0, 0.0, 0.0, 0.0, 0.0, 0.0, 0.0, 0.0, 0.0, 0.0, 0.0, 0.0, 0.0, 0.0, 0.0, 0.0, 0.0, 0.0, 0.0, 0.0, 0.0, 0.0, 0.0, 0.0, 0.0, 0.0, 0.0, 0.0, 0.0, 0.0, 0.0, 0.0, 0.0, 0.0, 0.0, 0.0, 0.0, 0.0, 0.0, 0.0, 0.0, 0.0, 0.0, 0.0, 0.0, 0.0, 0.0, 0.0, 0.0, 0.0, 0.0, 0.0, 0.0, 0.0, 0.0, 0.0, 0.0, 0.0, 0.0, 0.0, 0.0, 0.0, 0.0, 0.0, 0.0, 0.0, 0.0, 0.0, 0.0, 0.0, 0.0, 0.0, 0.0, 0.0, 0.0, 0.0, 0.0, 0.0, 0.0, 0.0, 0.0, 0.0, 0.0, 0.0, 0.0, 0.0, 0.0, 0.0, 0.0, 0.0, 0.0, 0.0, 0.0, 0.0, 0.0, 0.0, 0.0, 0.0, 0.0, 0.0, 0.0, 0.0, 0.0, 0.0, 0.0, 0.0, 0.0, 0.0, 0.0, 0.0, 0.0, 0.0, 0.0, 0.0, 0.0, 0.0, 0.0, 0.0, 0.0, 0.0, 0.0, 0.0, 0.0, 0.0, 0.0, 0.0, 0.0, 0.0, 0.0, 0.0, 0.0, 0.0, 0.0, 0.0, 0.0, 0.0, 0.0, 0.0, 0.0, 0.0, 0.0, 0.0, 0.0, 0.0, 0.0, 0.0, 0.0, 0.0, 0.0, 0.0, 0.0, 0.0, 0.0, 0.0, 0.0, 0.0, 0.0, 0.0, 0.0, 0.0, 0.0, 0.0, 0.0, 0.0, 0.0, 0.0, 0.0, 0.0, 0.0, 0.0, 0.0, 0.0, 0.0, 0.0, 0.0, 0.0, 0.0, 0.0, 0.0, 0.0, 0.0, 0.0, 0.0, 0.0, 0.0, 0.0, 0.0, 0.0, 0.0, 0.0, 0.0, 0.0, 0.0, 0.0, 0.0, 0.0, 0.0, 0.0, 0.0, 0.0, 0.0, 0.0, 0.0, 0.0, 0.0, 0.0, 0.0, 0.0, 0.0, 0.0, 0.0, 0.0, 0.0, 0.0, 0.0, 0.0, 0.0, 0.0, 0.0, 0.0, 0.0, 0.0, 0.0, 0.0, 0.0, 0.0, 0.0, 0.0, 0.0, 0.0, 0.0, 0.0, 0.0, 0.0, 0.0, 0.0, 0.0, 0.0, 0.0, 0.0, 0.0, 0.0, 0.0, 0.0, 0.0, 0.0, 0.0, 0.0, 0.0, 0.0, 0.0, 0.0, 0.0, 0.0, 0.0, 0.0, 0.0, 0.0, 0.0, 0.0, 0.0, 0.0, 0.0, 0.0, 0.0, 0.0, 0.0, 0.0, 0.0, 0.0, 0.0, 0.0, 0.0, 0.0, 0.0, 0.0, 0.0, 0.0, 0.0, 0.0, 0.0, 0.0, 0.0, 0.0, 0.0, 0.0, 0.0, 0.0, 0.0, 0.0, 0.0, 0.0, 0.0, 0.0, 0.0, 0.0, 0.0, 0.0, 0.0, 0.0, 0.0, 0.0, 0.0, 0.0, 0.0, 0.0, 0.0, 0.0, 0.0, 0.0, 0.0, 0.0, 0.0, 0.0, 0.0, 0.0, 0.0, 0.0, 0.0, 0.0, 0.0, 0.0, 0.0, 0.0, 0.0, 0.0, 0.0, 0.0, 0.0, 0.0, 0.0, 0.0, 0.0, 0.0, 0.0, 0.0, 0.0, 0.0, 0.0, 0.0, 0.0, 0.0, 0.0, 0.0, 0.0, 0.0, 0.0, 0.0, 0.0, 0.0, 0.0, 0.0, 0.0, 0.0, 0.0, 0.0, 0.0, 0.0, 0.0, 0.0, 0.0, 0.0, 0.0, 0.0, 0.0, 0.0, 0.0, 0.0, 0.0, 0.0, 0.0, 0.0, 0.0, 0.0, 0.0, 0.0, 0.0, 0.0, 0.0, 0.0, 0.0, 0.0, 0.0, 0.0, 0.0, 0.0, 0.0, 0.0, 0.0, 0.0, 0.0, 0.0, 0.0, 0.0, 0.0, 0.0, 0.0, 0.0, 0.0, 0.0, 0.0, 0.0, 0.0, 0.0, 0.0, 0.0, 0.0, 0.0, 0.0, 0.0, 0.0, 0.0, 0.0, 0.0, 0.0, 0.0, 0.0, 0.0, 0.0, 0.0, 0.0, 0.0, 0.0, 0.0, 0.0, 0.0, 0.0, 0.0, 0.0, 0.0, 0.0, 0.0, 0.0, 0.0, 0.0, 0.0, 0.0, 0.0, 0.0, 0.0, 0.0, 0.0, 0.0, 0.0, 0.0, 0.0, 0.0, 0.0, 0.0, 0.0, 0.0, 0.0, 0.0, 0.0, 0.0, 0.0, 0.0, 0.0, 0.0, 0.0, 0.0, 0.0, 0.0, 0.0, 0.0, 0.0, 0.0, 0.0, 0.0, 0.0, 0.0, 0.0, 0.0, 0.0, 0.0, 0.0, 0.0, 0.0, 0.0, 0.0, 0.0, 0.0, 0.0, 0.0, 0.0, 0.0, 0.0, 0.0, 0.0, 0.0, 0.0, 0.0, 0.0, 0.0, 0.0, 0.0, 0.0, 0.0, 0.0, 0.0, 0.0, 0.0, 0.0, 0.0, 0.0, 0.0, 0.0, 0.0, 0.0, 0.0, 0.0, 0.0, 0.0, 0.0, 0.0, 0.0, 0.0, 0.0, 0.0, 0.0, 0.0, 0.0, 0.0, 0.0, 0.0, 0.0, 0.0, 0.0, 0.0, 0.0, 0.0, 0.0, 0.0, 0.0, 0.0, 0.0, 0.0, 0.0, 0.0, 0.0, 0.0, 0.0, 0.0, 0.0, 0.0, 0.0, 0.0, 0.0, 0.0, 0.0, 0.0, 0.0, 0.0, 0.0, 0.0, 0.0, 0.0, 0.0, 0.0, 0.0, 0.0, 0.0, 0.0, 0.0, 0.0, 0.0, 0.0, 0.0, 0.0, 0.0, 0.0, 0.0, 0.0, 0.0, 0.0, 0.0, 0.0, 0.0, 0.0, 0.0, 0.0, 0.0, 0.0, 0.0, 0.0, 0.0, 0.0, 0.0, 0.0, 0.0, 0.0, 0.0, 0.0, 0.0, 0.0, 0.0, 0.0, 0.0, 0.0, 0.0, 0.0, 0.0, 0.0, 0.0, 0.0, 0.0, 0.0, 0.0, 0.0, 0.0, 0.0, 0.0, 0.0, 0.0, 0.0, 0.0, 0.0, 0.0, 0.0, 0.0, 0.0, 0.0, 0.0, 0.0, 0.0, 0.0, 0.0, 0.0, 0.0, 0.0, 0.0, 0.0, 0.0, 0.0, 0.0, 0.0, 0.0, 0.0, 0.0, 0.0, 0.0, 0.0, 0.0, 0.0, 0.0, 0.0, 0.0, 0.0, 0.0, 0.0, 0.0, 0.0, 0.0, 0.0, 0.0, 0.0, 0.0, 0.0, 0.0, 0.0, 0.0, 0.0, 0.0, 0.0, 0.0, 0.0, 0.0, 0.0, 0.0, 0.0, 0.0, 0.0, 0.0, 0.0, 0.0, 0.0, 0.0, 0.0, 0.0, 0.0, 0.0, 0.0, 0.0, 0.0, 0.0, 0.0, 0.0, 0.0, 0.0, 0.0, 0.0, 0.0, 0.0, 0.0, 0.0, 0.0, 0.0, 0.0, 0.0, 0.0, 0.0, 0.0, 0.0, 0.0, 0.0, 0.0, 0.0, 0.0, 0.0, 0.0, 0.0, 0.0, 0.0, 0.0, 0.0, 0.0, 0.0, 0.0, 0.0, 0.0, 0.0, 0.0, 0.0, 0.0, 0.0, 0.0, 0.0, 0.0, 0.0, 0.0, 0.0, 0.0, 0.0, 0.0, 0.0, 0.0, 0.0, 0.0, 0.0, 0.0, 0.0, 0.0, 0.0, 0.0, 0.0, 0.0, 0.0, 0.0, 0.0, 0.0, 0.0, 0.0, 0.0, 0.0, 0.0, 0.0, 0.0, 0.0, 0.0, 0.0, 0.0, 0.0, 0.0, 0.0, 0.0, 0.0, 0.0, 0.0, 0.0, 0.0, 0.0, 0.0, 0.0, 0.0, 0.0, 0.0, 0.0, 0.0, 0.0, 0.0, 0.0, 0.0, 0.0, 0.0, 0.0, 0.0, 0.0, 0.0, 0.0, 0.0, 0.0, 0.0, 0.0, 0.0, 0.0, 0.0, 0.0, 0.0, 0.0, 0.0, 0.0, 0.0, 0.0, 0.0, 0.0, 0.0, 0.0, 0.0, 0.0, 0.0, 0.0, 0.0, 0.0, 0.0, 0.0, 0.0, 0.0, 0.0, 0.0, 0.0, 0.0, 0.0, 0.0, 0.0, 0.0, 0.0, 0.0, 0.0, 0.0, 0.0, 0.0, 0.0, 0.0, 0.0, 0.0, 0.0, 0.0, 0.0, 0.0, 0.0, 0.0, 0.0, 0.0, 0.0, 0.0, 0.0, 0.0, 0.0, 0.0, 0.0, 0.0, 0.0, 0.0, 0.0, 0.0, 0.0, 0.0, 0.0, 0.0, 0.0, 0.0, 0.0, 0.0, 0.0, 0.0, 0.0, 0.0, 0.0, 0.0, 0.0, 0.0, 0.0, 0.0, 0.0, 0.0, 0.0, 0.0, 0.0, 0.0, 0.0, 0.0, 0.0, 0.0, 0.0, 0.0, 0.0, 0.0, 0.0, 0.0, 0.0, 0.0, 0.0, 0.0, 0.0, 0.0, 0.0, 0.0, 0.0, 0.0, 0.0, 0.0, 0.0, 0.0, 0.0, 0.0, 0.0, 0.0, 0.0, 0.0, 0.0, 0.0, 0.0, 0.0, 0.0, 0.0, 0.0, 0.0, 0.0, 0.0, 0.0, 0.0, 0.0, 0.0, 0.0, 0.0, 0.0, 0.0, 0.0, 0.0, 0.0, 0.0, 0.0, 0.0, 0.0, 0.0, 0.0, 0.0, 0.0, 0.0, 0.0, 0.0, 0.0, 0.0, 0.0, 0.0, 0.0, 0.0, 0.0, 0.0, 0.0, 0.0, 0.0, 0.0, 0.0, 0.0, 0.0, 0.0, 0.0, 0.0, 0.0, 0.0, 0.0, 0.0, 0.0, 0.0, 0.0, 0.0, 0.0, 0.0, 0.0, 0.0, 0.0, 0.0, 0.0, 0.0, 0.0, 0.0, 0.0, 0.0, 0.0, 0.0, 0.0, 0.0, 0.0, 0.0, 0.0, 0.0, 0.0, 0.0, 0.0, 0.0, 0.0, 0.0, 0.0, 0.0, 0.0, 0.0, 0.0, 0.0, 0.0, 0.0, 0.0, 0.0, 0.0, 0.0, 0.0, 0.0, 0.0, 0.0, 0.0, 0.0, 0.0, 0.0, 0.0, 0.0, 0.0, 0.0, 0.0, 0.0, 0.0, 0.0, 0.0, 0.0, 0.0, 0.0, 0.0, 0.0, 0.0, 0.0, 0.0, 0.0, 0.0, 0.0, 0.0, 0.0, 0.0, 0.0, 0.0, 0.0, 0.0, 0.0, 0.0, 0.0, 0.0, 0.0, 0.0, 0.0, 0.0, 0.0, 0.0, 0.0, 0.0, 0.0, 0.0, 0.0, 0.0, 0.0, 0.0, 0.0, 0.0, 0.0, 0.0, 0.0, 0.0, 0.0, 0.0, 0.0, 0.0, 0.0, 0.0, 0.0, 0.0, 0.0, 0.0, 0.0, 0.0, 0.0, 0.0, 0.0, 0.0, 0.0, 0.0, 0.0, 0.0, 0.0, 0.0, 0.0, 0.0, 0.0, 0.0, 0.0, 0.0, 0.0, 0.0, 0.0, 0.0, 0.0, 0.0, 0.0, 0.0, 0.0, 0.0, 0.0, 0.0, 0.0, 0.0, 0.0, 0.0, 0.0, 0.0, 0.0, 0.0, 0.0, 0.0, 0.0, 0.0, 0.0, 0.0, 0.0, 0.0, 0.0, 0.0, 0.0, 0.0, 0.0, 0.0, 0.0, 0.0, 0.0, 0.0, 0.0, 0.0, 0.0, 0.0, 0.0, 0.0, 0.0, 0.0, 0.0, 0.0, 0.0, 0.0, 0.0, 0.0, 0.0, 0.0, 0.0, 0.0, 0.0, 0.0, 0.0, 0.0, 0.0, 0.0, 0.0, 0.0, 0.0, 0.0, 0.0, 0.0, 0.0, 0.0, 0.0, 0.0, 0.0, 0.0, 0.0, 0.0, 0.0, 0.0, 0.0, 0.0, 0.0, 0.0, 0.0, 0.0, 0.0, 0.0, 0.0, 0.0, 0.0, 0.0, 0.0, 0.0, 0.0, 0.0, 0.0, 0.0, 0.0, 0.0, 0.0, 0.0, 0.0, 0.0, 0.0, 0.0, 0.0, 0.0, 0.0, 0.0, 0.0, 0.0, 0.0, 0.0, 0.0, 0.0, 0.0, 0.0, 0.0, 0.0, 0.0, 0.0, 0.0, 0.0, 0.0, 0.0, 0.0, 0.0, 0.0, 0.0, 0.0, 0.0, 0.0, 0.0, 0.0, 0.0, 0.0, 0.0, 0.0, 0.0, 0.0, 0.0, 0.0, 0.0, 0.0, 0.0, 0.0, 0.0, 0.0, 0.0, 0.0, 0.0, 0.0, 0.0, 0.0, 0.0, 0.0, 0.0, 0.0, 0.0, 0.0, 0.0, 0.0, 0.0, 0.0, 0.0, 0.0, 0.0, 0.0, 0.0, 0.0, 0.0, 0.0, 0.0, 0.0, 0.0, 0.0, 0.0, 0.0, 0.0, 0.0, 0.0, 0.0, 0.0, 0.0, 0.0, 0.0, 0.0, 0.0, 0.0, 0.0, 0.0, 0.0, 0.0, 0.0, 0.0, 0.0, 0.0, 0.0, 0.0, 0.0, 0.0, 0.0, 0.0, 0.0, 0.0, 0.0, 0.0, 0.0, 0.0, 0.0, 0.0, 0.0, 0.0, 0.0, 0.0, 0.0, 0.0, 0.0, 0.0, 0.0, 0.0, 0.0, 0.0, 0.0, 0.0, 0.0, 0.0, 0.0, 0.0, 0.0, 0.0, 0.0, 0.0, 0.0, 0.0, 0.0, 0.0, 0.0, 0.0, 0.0, 0.0, 0.0, 0.0, 0.0, 0.0, 0.0, 0.0, 0.0, 0.0, 0.0, 0.0])
me_circle_001.update()

# ---- objects
ob_circle = bpy.data.objects.new('Circle', me_circle_001)

# ---- transforms, parenting, visibility, modifiers, constraints
ob_circle.location = (0.0, 0.0, 0.0)
ob_circle.scale = (0.5, 0.5, 0.5)
_m = ob_circle.modifiers.new('Mirror', 'MIRROR')
_m.use_axis = (True, True, False)

# ---- collection membership
col_collection.objects.link(ob_circle)

# ---- scene / render settings (as saved in the file)
scene.frame_start = 1; scene.frame_end = 250; scene.frame_set(1)
scene.render.engine = 'BLENDER_EEVEE_NEXT'
scene.cycles.sampling_pattern = 'TABULATED_SOBOL'
scene.cycles.use_light_tree = False
scene.view_settings.view_transform = 'Filmic'
bpy.context.view_layer.update()

# ---- added for rendering (the .blend has no active camera and no usable light): camera, sun
cam_auto = bpy.data.cameras.new('AutoCamera')
cam_auto.lens = 50.0
cam_auto.sensor_width = 36.0
cam_auto.clip_end = 2092.07
ob_auto_camera = bpy.data.objects.new('AutoCamera', cam_auto)
scene.collection.objects.link(ob_auto_camera)
ob_auto_camera.location = (119.207, -143.048, 85.3655)
ob_auto_camera.rotation_euler = (1.09748, -7.21219e-08, 0.694738)
scene.camera = ob_auto_camera
light_auto_sun = bpy.data.lights.new('AutoSun', 'SUN')
light_auto_sun.energy = 3.0
light_auto_sun.angle = 0.0523599
ob_auto_sun = bpy.data.objects.new('AutoSun', light_auto_sun)
scene.collection.objects.link(ob_auto_sun)
ob_auto_sun.rotation_euler = (0.872665, 0.174533, 0.523599)
bpy.context.view_layer.update()
